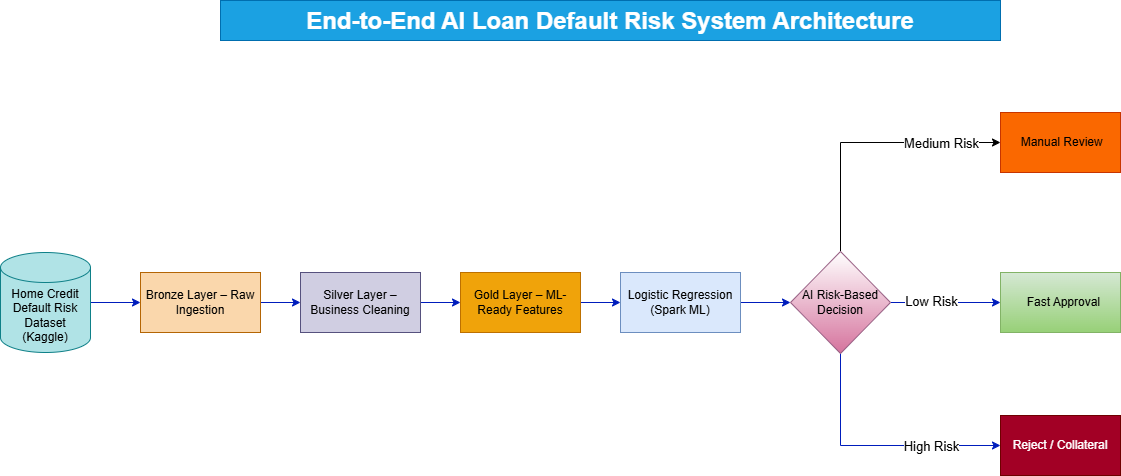

The diagram above was exported from draw.io. Its source (the exported page's mxGraphModel, read from the mxfile embedded in the PNG):
<mxGraphModel dx="1426" dy="777" grid="1" gridSize="10" guides="1" tooltips="1" connect="1" arrows="1" fold="1" page="1" pageScale="1" pageWidth="1100" pageHeight="850" math="0" shadow="0">
  <root>
    <mxCell id="0" />
    <mxCell id="1" parent="0" />
    <mxCell id="EdOh3_vSrVKFw-AGQ1Tc-3" edge="1" parent="1" source="EdOh3_vSrVKFw-AGQ1Tc-1" style="edgeStyle=orthogonalEdgeStyle;rounded=0;orthogonalLoop=1;jettySize=auto;html=1;entryX=0;entryY=0.5;entryDx=0;entryDy=0;fillColor=#0050ef;strokeColor=#001DBC;" target="EdOh3_vSrVKFw-AGQ1Tc-2">
      <mxGeometry relative="1" as="geometry" />
    </mxCell>
    <mxCell id="EdOh3_vSrVKFw-AGQ1Tc-1" parent="1" style="shape=cylinder3;whiteSpace=wrap;html=1;boundedLbl=1;backgroundOutline=1;size=15;fillColor=#b0e3e6;strokeColor=#0e8088;" value="Home Credit Default Risk Dataset (Kaggle)" vertex="1">
      <mxGeometry height="100" width="90" x="20" y="262" as="geometry" />
    </mxCell>
    <mxCell id="EdOh3_vSrVKFw-AGQ1Tc-5" edge="1" parent="1" source="EdOh3_vSrVKFw-AGQ1Tc-2" style="edgeStyle=orthogonalEdgeStyle;rounded=0;orthogonalLoop=1;jettySize=auto;html=1;entryX=0;entryY=0.5;entryDx=0;entryDy=0;fillColor=#0050ef;strokeColor=#001DBC;" target="EdOh3_vSrVKFw-AGQ1Tc-4">
      <mxGeometry relative="1" as="geometry" />
    </mxCell>
    <mxCell id="EdOh3_vSrVKFw-AGQ1Tc-2" parent="1" style="rounded=0;whiteSpace=wrap;html=1;fillColor=#fad7ac;strokeColor=#b46504;" value="Bronze Layer – Raw Ingestion" vertex="1">
      <mxGeometry height="60" width="120" x="160" y="282" as="geometry" />
    </mxCell>
    <mxCell id="EdOh3_vSrVKFw-AGQ1Tc-7" edge="1" parent="1" source="EdOh3_vSrVKFw-AGQ1Tc-4" style="edgeStyle=orthogonalEdgeStyle;rounded=0;orthogonalLoop=1;jettySize=auto;html=1;entryX=0;entryY=0.5;entryDx=0;entryDy=0;fillColor=#0050ef;strokeColor=#001DBC;" target="EdOh3_vSrVKFw-AGQ1Tc-6">
      <mxGeometry relative="1" as="geometry" />
    </mxCell>
    <mxCell id="EdOh3_vSrVKFw-AGQ1Tc-4" parent="1" style="rounded=0;whiteSpace=wrap;html=1;fillColor=light-dark(#d0cee2, #807e8b);strokeColor=#56517e;gradientColor=none;" value="Silver Layer – Business Cleaning" vertex="1">
      <mxGeometry height="60" width="120" x="320" y="282" as="geometry" />
    </mxCell>
    <mxCell id="EdOh3_vSrVKFw-AGQ1Tc-9" edge="1" parent="1" source="EdOh3_vSrVKFw-AGQ1Tc-6" style="edgeStyle=orthogonalEdgeStyle;rounded=0;orthogonalLoop=1;jettySize=auto;html=1;entryX=0;entryY=0.5;entryDx=0;entryDy=0;fillColor=#0050ef;strokeColor=#001DBC;" target="EdOh3_vSrVKFw-AGQ1Tc-8">
      <mxGeometry relative="1" as="geometry" />
    </mxCell>
    <mxCell id="EdOh3_vSrVKFw-AGQ1Tc-6" parent="1" style="rounded=0;whiteSpace=wrap;html=1;fillColor=light-dark(#f0a30a, #e5a82e);strokeColor=#BD7000;gradientDirection=south;fillStyle=solid;fontColor=#000000;" value="Gold Layer – ML-Ready Features" vertex="1">
      <mxGeometry height="60" width="120" x="480" y="282" as="geometry" />
    </mxCell>
    <mxCell id="EdOh3_vSrVKFw-AGQ1Tc-11" edge="1" parent="1" source="EdOh3_vSrVKFw-AGQ1Tc-8" style="edgeStyle=orthogonalEdgeStyle;rounded=0;orthogonalLoop=1;jettySize=auto;html=1;fillColor=#0050ef;strokeColor=#001DBC;" target="EdOh3_vSrVKFw-AGQ1Tc-10" value="">
      <mxGeometry relative="1" as="geometry" />
    </mxCell>
    <mxCell id="EdOh3_vSrVKFw-AGQ1Tc-8" parent="1" style="rounded=0;whiteSpace=wrap;html=1;fillColor=light-dark(#DAE8FC, #3f66d9);strokeColor=#6c8ebf;fillStyle=solid;gradientColor=none;" value="Logistic Regression (Spark ML)" vertex="1">
      <mxGeometry height="60" width="120" x="640" y="282" as="geometry" />
    </mxCell>
    <mxCell id="EdOh3_vSrVKFw-AGQ1Tc-17" edge="1" parent="1" source="EdOh3_vSrVKFw-AGQ1Tc-10" style="edgeStyle=orthogonalEdgeStyle;rounded=0;orthogonalLoop=1;jettySize=auto;html=1;fillColor=#0050ef;strokeColor=#001DBC;" target="EdOh3_vSrVKFw-AGQ1Tc-16" value="">
      <mxGeometry relative="1" as="geometry" />
    </mxCell>
    <mxCell id="EdOh3_vSrVKFw-AGQ1Tc-18" connectable="0" parent="EdOh3_vSrVKFw-AGQ1Tc-17" style="edgeLabel;html=1;align=center;verticalAlign=middle;resizable=0;points=[];" value="&lt;font style=&quot;font-size: 13px;&quot;&gt;Low Risk&lt;/font&gt;" vertex="1">
      <mxGeometry relative="1" x="-0.1077" y="1" as="geometry">
        <mxPoint x="-9" y="-1" as="offset" />
      </mxGeometry>
    </mxCell>
    <mxCell id="EdOh3_vSrVKFw-AGQ1Tc-26" edge="1" parent="1" source="EdOh3_vSrVKFw-AGQ1Tc-10" style="edgeStyle=orthogonalEdgeStyle;rounded=0;orthogonalLoop=1;jettySize=auto;html=1;entryX=0;entryY=0.5;entryDx=0;entryDy=0;exitX=0.5;exitY=1;exitDx=0;exitDy=0;fillColor=#0050ef;strokeColor=#001DBC;" target="EdOh3_vSrVKFw-AGQ1Tc-12">
      <mxGeometry relative="1" as="geometry" />
    </mxCell>
    <mxCell id="EdOh3_vSrVKFw-AGQ1Tc-28" connectable="0" parent="EdOh3_vSrVKFw-AGQ1Tc-26" style="edgeLabel;html=1;align=center;verticalAlign=middle;resizable=0;points=[];" value="&lt;font style=&quot;font-size: 13px;&quot;&gt;High Risk&lt;/font&gt;" vertex="1">
      <mxGeometry relative="1" x="0.5" y="-1" as="geometry">
        <mxPoint x="-7" y="-1" as="offset" />
      </mxGeometry>
    </mxCell>
    <mxCell id="EdOh3_vSrVKFw-AGQ1Tc-32" edge="1" parent="1" source="EdOh3_vSrVKFw-AGQ1Tc-10" style="edgeStyle=orthogonalEdgeStyle;rounded=0;orthogonalLoop=1;jettySize=auto;html=1;exitX=0.5;exitY=0;exitDx=0;exitDy=0;entryX=0;entryY=0.5;entryDx=0;entryDy=0;" target="EdOh3_vSrVKFw-AGQ1Tc-14">
      <mxGeometry relative="1" as="geometry" />
    </mxCell>
    <mxCell id="EdOh3_vSrVKFw-AGQ1Tc-33" connectable="0" parent="EdOh3_vSrVKFw-AGQ1Tc-32" style="edgeLabel;html=1;align=center;verticalAlign=middle;resizable=0;points=[];" value="&lt;font style=&quot;font-size: 13px;&quot;&gt;Medium Risk&lt;/font&gt;" vertex="1">
      <mxGeometry relative="1" x="0.2639" y="-1" as="geometry">
        <mxPoint x="39" y="-1" as="offset" />
      </mxGeometry>
    </mxCell>
    <mxCell id="EdOh3_vSrVKFw-AGQ1Tc-10" parent="1" style="rhombus;whiteSpace=wrap;html=1;rounded=0;fillColor=default;gradientColor=light-dark(#d5739d, #df689b);strokeColor=#996185;" value="AI Risk-Based Decision" vertex="1">
      <mxGeometry height="102" width="100" x="810" y="261" as="geometry" />
    </mxCell>
    <mxCell id="EdOh3_vSrVKFw-AGQ1Tc-12" parent="1" style="whiteSpace=wrap;html=1;rounded=0;fillColor=light-dark(#a20025, #d73c60);strokeColor=#6F0000;fontColor=#ffffff;" value="Reject / Collateral" vertex="1">
      <mxGeometry height="60" width="120" x="1020" y="425" as="geometry" />
    </mxCell>
    <mxCell id="EdOh3_vSrVKFw-AGQ1Tc-14" parent="1" style="whiteSpace=wrap;html=1;rounded=0;fillColor=#fa6800;fontColor=#000000;strokeColor=#C73500;" value="&amp;nbsp;Manual Review" vertex="1">
      <mxGeometry height="60" width="120" x="1020" y="122" as="geometry" />
    </mxCell>
    <mxCell id="EdOh3_vSrVKFw-AGQ1Tc-16" parent="1" style="whiteSpace=wrap;html=1;rounded=0;fillColor=#d5e8d4;gradientColor=#97d077;strokeColor=#82b366;" value="&amp;nbsp; Fast Approval" vertex="1">
      <mxGeometry height="60" width="120" x="1020" y="282" as="geometry" />
    </mxCell>
    <mxCell id="EdOh3_vSrVKFw-AGQ1Tc-30" parent="1" style="text;html=1;whiteSpace=wrap;overflow=hidden;rounded=0;align=center;fillColor=light-dark(#1ba1e2, #2e91c2);fontColor=#ffffff;strokeColor=#006EAF;" value="&lt;h1 style=&quot;margin-top: 0px;&quot;&gt;End-to-End AI Loan Default Risk System Architecture&lt;/h1&gt;" vertex="1">
      <mxGeometry height="40" width="780" x="240" y="10" as="geometry" />
    </mxCell>
  </root>
</mxGraphModel>